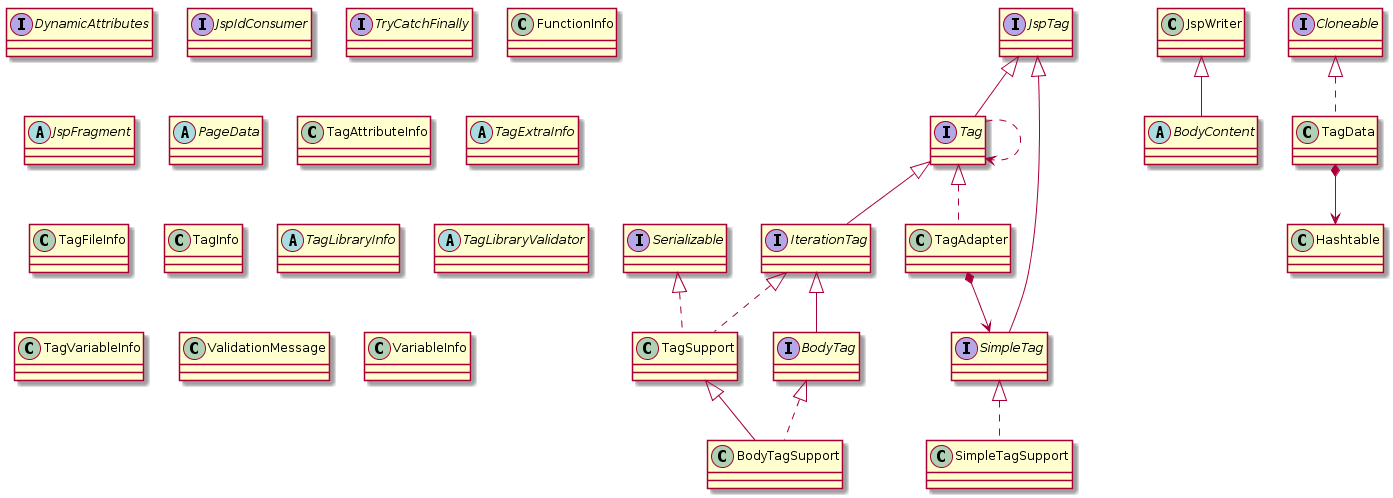

The diagram above was rendered by PlantUML. Its source (embedded in the PNG):
@startuml

interface Tag extends JspTag

interface IterationTag extends Tag

class TagSupport implements IterationTag, Serializable

Tag .--> Tag

interface BodyTag extends IterationTag

class BodyTagSupport extends TagSupport implements BodyTag

interface DynamicAttributes

interface JspIdConsumer

interface SimpleTag extends JspTag

interface TryCatchFinally

abstract class BodyContent extends JspWriter

class FunctionInfo

abstract class JspFragment

abstract class PageData

class SimpleTagSupport implements SimpleTag

class TagAdapter implements Tag

TagAdapter *--> SimpleTag

class TagAttributeInfo

class TagData implements Cloneable

TagData *--> Hashtable

abstract class TagExtraInfo

class TagFileInfo

class TagInfo

abstract class TagLibraryInfo

abstract class TagLibraryValidator

class TagVariableInfo

class ValidationMessage

class VariableInfo

@enduml